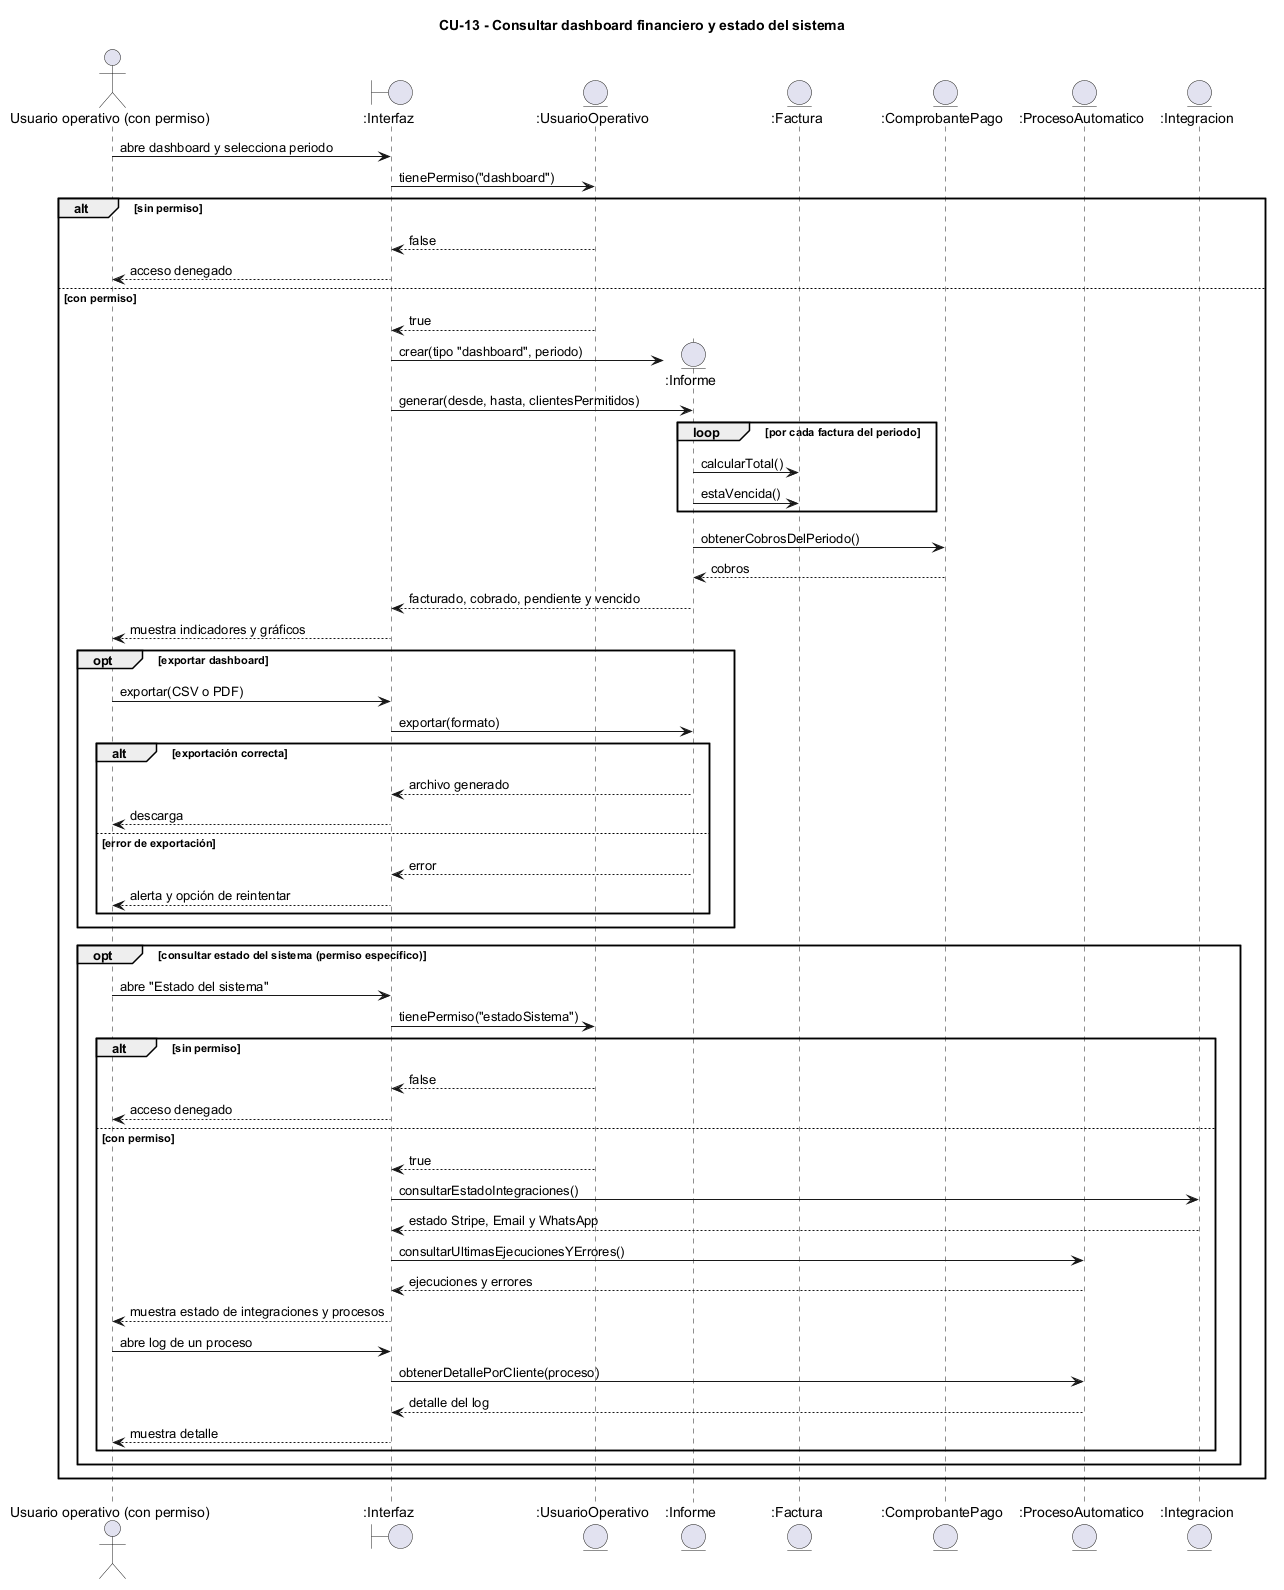

The diagram above was rendered by PlantUML. Its source (embedded in the PNG):
@startuml CU13_dashboard_financiero_salud
title CU-13 - Consultar dashboard financiero y estado del sistema
actor "Usuario operativo (con permiso)" as Actor
boundary ":Interfaz" as UI
entity ":UsuarioOperativo" as U
entity ":Informe" as Inf
entity ":Factura" as F
entity ":ComprobantePago" as CP
entity ":ProcesoAutomatico" as PA
entity ":Integracion" as Int
Actor -> UI : abre dashboard y selecciona periodo
UI -> U : tienePermiso("dashboard")
alt sin permiso
 U --> UI : false
 UI --> Actor : acceso denegado
else con permiso
 U --> UI : true
 UI -> Inf ** : crear(tipo "dashboard", periodo)
 UI -> Inf : generar(desde, hasta, clientesPermitidos)
 loop por cada factura del periodo
  Inf -> F : calcularTotal()
  Inf -> F : estaVencida()
 end
 Inf -> CP : obtenerCobrosDelPeriodo()
 CP --> Inf : cobros
 Inf --> UI : facturado, cobrado, pendiente y vencido
 UI --> Actor : muestra indicadores y gráficos
 opt exportar dashboard
  Actor -> UI : exportar(CSV o PDF)
  UI -> Inf : exportar(formato)
  alt exportación correcta
   Inf --> UI : archivo generado
   UI --> Actor : descarga
  else error de exportación
   Inf --> UI : error
   UI --> Actor : alerta y opción de reintentar
  end
 end
 opt consultar estado del sistema (permiso específico)
  Actor -> UI : abre "Estado del sistema"
  UI -> U : tienePermiso("estadoSistema")
  alt sin permiso
   U --> UI : false
   UI --> Actor : acceso denegado
  else con permiso
   U --> UI : true
   UI -> Int : consultarEstadoIntegraciones()
   Int --> UI : estado Stripe, Email y WhatsApp
   UI -> PA : consultarUltimasEjecucionesYErrores()
   PA --> UI : ejecuciones y errores
   UI --> Actor : muestra estado de integraciones y procesos
   Actor -> UI : abre log de un proceso
   UI -> PA : obtenerDetallePorCliente(proceso)
   PA --> UI : detalle del log
   UI --> Actor : muestra detalle
  end
 end
end
@enduml